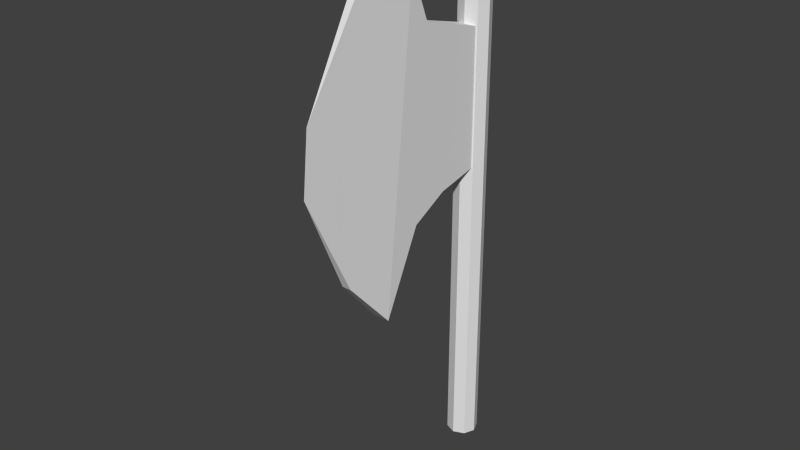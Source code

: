 # Source: axe.blend  (saved by Blender 2.70.0; exported with 4.5.12 LTS)
import bpy
from mathutils import Matrix  # noqa: F401  (used for matrix-valued properties, if any)

bpy.ops.wm.read_factory_settings(use_empty=True)
scene = bpy.context.scene
scene.name = 'Scene'

# ---- collections
col_collection_1 = bpy.data.collections.new('Collection 1'); scene.collection.children.link(col_collection_1)

# ---- materials (node trees are filled in below, after node groups)
mat_material = bpy.data.materials.new('Material')
mat_material.alpha_threshold = 0.0
mat_material.use_transparent_shadow = False
mat_material.roughness = 0.5
mat_material.specular_intensity = 0.0
mat_material.line_color = (0.0, 0.0, 0.0, 1.0)

# ---- material node trees

# ---- world
world_world = bpy.data.worlds.new('World'); scene.world = world_world
world_world.color = (0.05088, 0.05088, 0.05088)
world_world.use_sun_shadow = False
world_world.sun_shadow_jitter_overblur = 0.0
world_world.cycles.sampling_method = 'MANUAL'
world_world.cycles.sample_map_resolution = 256

# ---- meshes
me_cube = bpy.data.meshes.new('Cube')
me_cube.from_pydata([(-0.3749, 8.03e-07, -0.7656), (0.2968, 7.855e-07, -0.6354), (-0.6744, -8.59e-07, 1.182), (0.3098, -8.24e-07, 0.9219), (-0.8307, 8.345e-07, -1.0), (-0.8437, -9.149e-07, 1.599), (-1.3, 9.657e-07, -1.977), (-0.8568, -1.018e-06, 2.367), (-1.832, 0.05133, -1.371), (-1.497, 0.05133, 1.918), (-2.391, 0.1068, -0.167), (-2.317, 0.1068, 0.5577), (-0.3749, 0.2136, -0.7656), (0.2968, 0.2136, -0.6354), (-0.6744, 0.2136, 1.182), (0.3098, 0.2136, 0.9219), (-0.8307, 0.2136, -1.0), (-0.8437, 0.2136, 1.599), (-1.3, 0.2136, -1.977), (-0.8568, 0.2136, 2.367), (-1.832, 0.1622, -1.371), (-1.497, 0.1622, 1.918), (0.2766, 0.3046, -4.334), (0.2766, 0.3046, 1.245), (0.4097, 0.2495, -4.334), (0.4097, 0.2495, 1.245), (0.4649, 0.1163, -4.334), (0.4649, 0.1163, 1.245), (0.4097, -0.01681, -4.334), (0.4097, -0.01681, 1.245), (0.2766, -0.07196, -4.334), (0.2766, -0.07196, 1.245), (0.1434, -0.01681, -4.334), (0.1434, -0.01681, 1.245), (0.08825, 0.1163, -4.334), (0.08825, 0.1163, 1.245), (0.1434, 0.2495, -4.334), (0.1434, 0.2495, 1.245)], [], [(0, 1, 3, 2), (0, 2, 5, 4), (4, 5, 7, 6), (6, 7, 9, 8), (8, 9, 11, 10), (12, 14, 15, 13), (12, 16, 17, 14), (16, 18, 19, 17), (18, 20, 21, 19), (20, 10, 11, 21), (10, 20, 8), (7, 19, 21, 9), (8, 20, 18, 6), (5, 17, 19, 7), (6, 18, 16, 4), (2, 14, 17, 5), (4, 16, 12, 0), (3, 15, 14, 2), (1, 13, 15, 3), (0, 12, 13, 1), (9, 21, 11), (22, 23, 25, 24), (24, 25, 27, 26), (26, 27, 29, 28), (28, 29, 31, 30), (30, 31, 33, 32), (32, 33, 35, 34), (25, 23, 37, 35, 33, 31, 29, 27), (36, 37, 23, 22), (34, 35, 37, 36), (22, 24, 26, 28, 30, 32, 34, 36)])
_uv = me_cube.uv_layers.new(name='UVMap')
_uv.uv.foreach_set('vector', [0.4169, 0.3436, 0.5554, 0.3704, 0.558, 0.6914, 0.3552, 0.7451, 0.4169, 0.3436, 0.3552, 0.7451, 0.3203, 0.831, 0.3229, 0.2952, 0.3229, 0.2952, 0.3203, 0.831, 0.3176, 0.9893, 0.2263, 0.09392, 0.2263, 0.09392, 0.3176, 0.9893, 0.1857, 0.8967, 0.1166, 0.2188, 0.1166, 0.2188, 0.1857, 0.8967, 0.0165, 0.6163, 0.001272, 0.4669, 0.4122, 0.3444, 0.3515, 0.7393, 0.551, 0.6865, 0.5484, 0.3708, 0.4122, 0.3444, 0.3198, 0.2969, 0.3171, 0.8237, 0.3515, 0.7393, 0.3198, 0.2969, 0.2248, 0.09889, 0.3145, 0.9795, 0.3171, 0.8237, 0.2248, 0.09889, 0.1169, 0.2217, 0.1848, 0.8883, 0.3145, 0.9795, 0.1169, 0.2217, 0.003439, 0.4657, 0.01841, 0.6127, 0.1848, 0.8883, 0.5309, 0.2313, 0.6228, 0.2515, 0.6228, 0.2111, 0.4352, 0.5, 0.4352, 0.5162, 0.3868, 0.5123, 0.3868, 0.5039, 0.6228, 0.2111, 0.6228, 0.2515, 0.7102, 0.2703, 0.7102, 0.1924, 0.4362, 0.5, 0.4362, 0.5162, 0.4352, 0.5162, 0.4352, 0.5, 0.7102, 0.1924, 0.7102, 0.2703, 0.7872, 0.2703, 0.7872, 0.1924, 0.449, 0.5, 0.449, 0.5162, 0.4362, 0.5162, 0.4362, 0.5, 0.7872, 0.1924, 0.7872, 0.2703, 0.862, 0.2703, 0.862, 0.1924, 0.5234, 0.5, 0.5234, 0.5162, 0.449, 0.5162, 0.449, 0.5, 0.0, 0.0, 0.0, 0.0, 0.0, 0.0, 0.0, 0.0, 0.862, 0.1924, 0.862, 0.2703, 0.9724, 0.2703, 0.9724, 0.1924, 0.3868, 0.5039, 0.3868, 0.5123, 0.3247, 0.5081, 0.8347, 0.2922, 0.8347, 0.9764, 0.7759, 0.9764, 0.7759, 0.2922, 0.575, 0.2922, 0.575, 0.9764, 0.6166, 0.9764, 0.6166, 0.2922, 0.6166, 0.2922, 0.6166, 0.9764, 0.6754, 0.9764, 0.6754, 0.2922, 0.9768, 0.2922, 0.9768, 0.9764, 0.9352, 0.9764, 0.9352, 0.2922, 0.9352, 0.2922, 0.9352, 0.9764, 0.8763, 0.9764, 0.8763, 0.2922, 0.7759, 0.2922, 0.7759, 0.9764, 0.7343, 0.9764, 0.7343, 0.2922, 0.5208, 0.9188, 0.4477, 0.9491, 0.3746, 0.9188, 0.3443, 0.8457, 0.3746, 0.7726, 0.4477, 0.7423, 0.5208, 0.7726, 0.5511, 0.8457, 0.8763, 0.2922, 0.8763, 0.9764, 0.8347, 0.9764, 0.8347, 0.2922, 0.7343, 0.2922, 0.7343, 0.9764, 0.6754, 0.9764, 0.6754, 0.2922, 0.4477, 0.9491, 0.5208, 0.9188, 0.5511, 0.8457, 0.5208, 0.7726, 0.4477, 0.7423, 0.3746, 0.7726, 0.3443, 0.8457, 0.3746, 0.9188])
me_cube.materials.append(mat_material)
me_cube.use_remesh_preserve_volume = False
me_cube.use_remesh_preserve_attributes = False
me_cube.use_mirror_vertex_groups = False
me_cube.update()

# ---- objects
ob_cube = bpy.data.objects.new('Cube', me_cube)

# ---- transforms, parenting, visibility, modifiers, constraints
ob_cube.location = (0.0, 0.0, 0.3581)
ob_cube.rotation_euler = (0.0, 0.0, 1.571)
ob_cube.scale = (0.3251, 0.3251, 0.3251)
ob_cube.lineart.crease_threshold = 0.0

# ---- collection membership
col_collection_1.objects.link(ob_cube)

# ---- scene / render settings (as saved in the file)
scene.frame_start = 1; scene.frame_end = 250; scene.frame_set(1)
scene.render.engine = 'BLENDER_EEVEE_NEXT'
scene.render.resolution_percentage = 50
scene.render.dither_intensity = 0.0
scene.cycles.use_denoising = False
scene.cycles.samples = 10
scene.cycles.sampling_pattern = 'TABULATED_SOBOL'
scene.cycles.light_sampling_threshold = 0.0
scene.cycles.use_adaptive_sampling = False
scene.cycles.use_light_tree = False
scene.cycles.blur_glossy = 0.0
scene.cycles.volume_bounces = 1
scene.cycles.pixel_filter_type = 'GAUSSIAN'
scene.cycles.sample_clamp_indirect = 0.0
scene.view_settings.view_transform = 'Standard'
bpy.context.view_layer.update()

# ---- added for rendering (the .blend has no active camera and no usable light): camera, sun
cam_auto = bpy.data.cameras.new('AutoCamera')
cam_auto.lens = 50.0
cam_auto.sensor_width = 36.0
cam_auto.clip_end = 1000.0
ob_auto_camera = bpy.data.objects.new('AutoCamera', cam_auto)
scene.collection.objects.link(ob_auto_camera)
ob_auto_camera.location = (2.15633, -2.94611, 1.79367)
ob_auto_camera.rotation_euler = (1.09748, -7.21219e-08, 0.694738)
scene.camera = ob_auto_camera
light_auto_sun = bpy.data.lights.new('AutoSun', 'SUN')
light_auto_sun.energy = 3.0
light_auto_sun.angle = 0.0523599
ob_auto_sun = bpy.data.objects.new('AutoSun', light_auto_sun)
scene.collection.objects.link(ob_auto_sun)
ob_auto_sun.rotation_euler = (0.872665, 0.174533, 0.523599)
bpy.context.view_layer.update()
